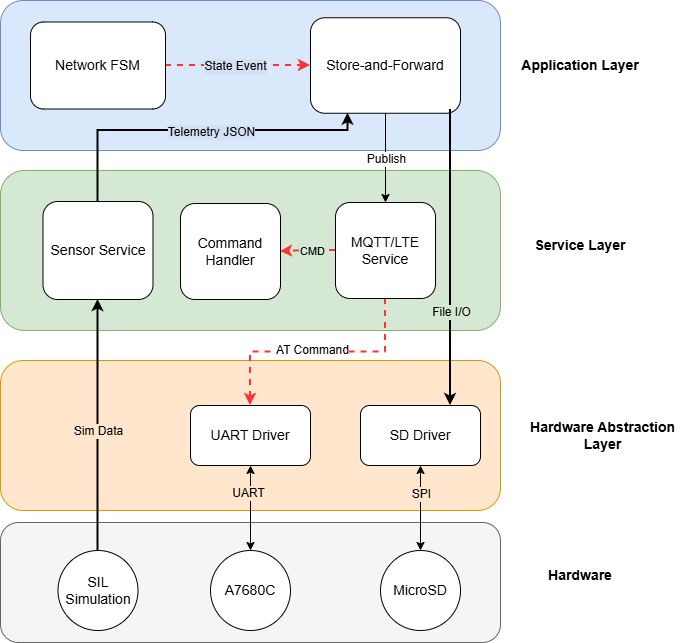

The diagram above was exported from draw.io. Its source (the exported page's mxGraphModel, read from the mxfile embedded in the PNG):
<mxGraphModel dx="1202" dy="1491" grid="1" gridSize="10" guides="1" tooltips="1" connect="1" arrows="1" fold="1" page="1" pageScale="1" pageWidth="1169" pageHeight="827" math="0" shadow="0">
  <root>
    <mxCell id="0" />
    <mxCell id="1" parent="0" />
    <mxCell id="afYx62sahUm4X91hL7ZV-1" parent="1" style="rounded=1;whiteSpace=wrap;html=1;fillColor=#f5f5f5;strokeColor=#666666;fontColor=#333333;" value="" vertex="1">
      <mxGeometry height="120" width="500" x="260" y="402" as="geometry" />
    </mxCell>
    <mxCell id="afYx62sahUm4X91hL7ZV-5" parent="1" style="text;html=1;whiteSpace=wrap;strokeColor=none;fillColor=none;align=center;verticalAlign=middle;rounded=0;fontStyle=1;fontSize=14;" value="Hardware" vertex="1">
      <mxGeometry height="30" width="60" x="810" y="440" as="geometry" />
    </mxCell>
    <mxCell id="9yxGWWZG9ihoOhTxG-NL-3" parent="1" style="ellipse;whiteSpace=wrap;html=1;aspect=fixed;fontSize=14;" value="A7680C" vertex="1">
      <mxGeometry height="80" width="80" x="470" y="430" as="geometry" />
    </mxCell>
    <mxCell id="9yxGWWZG9ihoOhTxG-NL-4" parent="1" style="ellipse;whiteSpace=wrap;html=1;aspect=fixed;fontSize=14;" value="MicroSD" vertex="1">
      <mxGeometry height="80" width="80" x="640" y="430" as="geometry" />
    </mxCell>
    <mxCell id="yis__z1J5jo2UOy4FiZR-1" parent="1" style="rounded=1;whiteSpace=wrap;html=1;fillColor=#ffe6cc;strokeColor=#d79b00;" value="" vertex="1">
      <mxGeometry height="150" width="500" x="260" y="240" as="geometry" />
    </mxCell>
    <mxCell id="yis__z1J5jo2UOy4FiZR-2" parent="1" style="rounded=1;whiteSpace=wrap;html=1;fillColor=#d5e8d4;strokeColor=#82b366;" value="" vertex="1">
      <mxGeometry height="160" width="500" x="260" y="50" as="geometry" />
    </mxCell>
    <mxCell id="yis__z1J5jo2UOy4FiZR-3" parent="1" style="rounded=1;whiteSpace=wrap;html=1;fillColor=#dae8fc;strokeColor=#6c8ebf;" value="" vertex="1">
      <mxGeometry height="150" width="500" x="260" y="-120" as="geometry" />
    </mxCell>
    <mxCell id="yis__z1J5jo2UOy4FiZR-4" parent="1" style="text;html=1;whiteSpace=wrap;strokeColor=none;fillColor=none;align=center;verticalAlign=middle;rounded=0;fontStyle=1;fontSize=14;" value="Application Layer" vertex="1">
      <mxGeometry height="30" width="120" x="780" y="-70" as="geometry" />
    </mxCell>
    <mxCell id="yis__z1J5jo2UOy4FiZR-6" parent="1" style="text;html=1;whiteSpace=wrap;strokeColor=none;fillColor=none;align=center;verticalAlign=middle;rounded=0;fontStyle=1;fontSize=14;" value="Service Layer" vertex="1">
      <mxGeometry height="30" width="100" x="790" y="110" as="geometry" />
    </mxCell>
    <mxCell id="yis__z1J5jo2UOy4FiZR-7" parent="1" style="text;html=1;whiteSpace=wrap;strokeColor=none;fillColor=none;align=center;verticalAlign=middle;rounded=0;fontStyle=1;fontSize=14;" value="Hardware Abstraction Layer" vertex="1">
      <mxGeometry height="30" width="185" x="770" y="300" as="geometry" />
    </mxCell>
    <mxCell id="imNQY4AtytM-kgBFd-9o-1" edge="1" parent="1" source="K53FJLnwQ_46jKsf4SYN-3" style="edgeStyle=orthogonalEdgeStyle;rounded=0;orthogonalLoop=1;jettySize=auto;html=1;entryX=0.5;entryY=0;entryDx=0;entryDy=0;endArrow=classic;endFill=1;startArrow=classic;startFill=1;" target="9yxGWWZG9ihoOhTxG-NL-3">
      <mxGeometry relative="1" as="geometry" />
    </mxCell>
    <mxCell id="imNQY4AtytM-kgBFd-9o-27" connectable="0" parent="imNQY4AtytM-kgBFd-9o-1" style="edgeLabel;html=1;align=center;verticalAlign=middle;resizable=0;points=[];fontSize=12;labelBackgroundColor=light-dark(#FFE6CC,#2A2A2A8D);" value="UART" vertex="1">
      <mxGeometry relative="1" x="-0.3633" y="-3" as="geometry">
        <mxPoint as="offset" />
      </mxGeometry>
    </mxCell>
    <mxCell id="K53FJLnwQ_46jKsf4SYN-3" parent="1" style="rounded=1;whiteSpace=wrap;html=1;fontSize=14;" value="UART Driver" vertex="1">
      <mxGeometry height="60" width="120" x="450" y="285" as="geometry" />
    </mxCell>
    <mxCell id="imNQY4AtytM-kgBFd-9o-12" edge="1" parent="1" source="K53FJLnwQ_46jKsf4SYN-13" style="edgeStyle=orthogonalEdgeStyle;rounded=0;orthogonalLoop=1;jettySize=auto;html=1;exitX=0.5;exitY=1;exitDx=0;exitDy=0;entryX=0.5;entryY=0;entryDx=0;entryDy=0;dashed=1;strokeColor=#FF3333;strokeWidth=2;" target="K53FJLnwQ_46jKsf4SYN-3">
      <mxGeometry relative="1" as="geometry" />
    </mxCell>
    <mxCell id="imNQY4AtytM-kgBFd-9o-24" connectable="0" parent="imNQY4AtytM-kgBFd-9o-12" style="edgeLabel;html=1;align=center;verticalAlign=middle;resizable=0;points=[];fontSize=12;" value="AT Command" vertex="1">
      <mxGeometry relative="1" x="0.0445" y="-2" as="geometry">
        <mxPoint x="-1" as="offset" />
      </mxGeometry>
    </mxCell>
    <mxCell id="imNQY4AtytM-kgBFd-9o-14" edge="1" parent="1" source="K53FJLnwQ_46jKsf4SYN-13" style="edgeStyle=orthogonalEdgeStyle;rounded=0;orthogonalLoop=1;jettySize=auto;html=1;exitX=0;exitY=0.5;exitDx=0;exitDy=0;entryX=1;entryY=0.5;entryDx=0;entryDy=0;dashed=1;strokeWidth=2;strokeColor=#FF3333;" target="imNQY4AtytM-kgBFd-9o-10">
      <mxGeometry relative="1" as="geometry" />
    </mxCell>
    <mxCell id="gZbf_LqxXPwu_KpwXKO1-7" connectable="0" parent="imNQY4AtytM-kgBFd-9o-14" style="edgeLabel;html=1;align=center;verticalAlign=middle;resizable=0;points=[];labelBackgroundColor=light-dark(#D5E8D4,#121212);" value="CMD" vertex="1">
      <mxGeometry relative="1" x="-0.1483" as="geometry">
        <mxPoint as="offset" />
      </mxGeometry>
    </mxCell>
    <mxCell id="K53FJLnwQ_46jKsf4SYN-13" parent="1" style="rounded=1;whiteSpace=wrap;html=1;fontSize=14;" value="MQTT/LTE Service" vertex="1">
      <mxGeometry height="96" width="100" x="595" y="82" as="geometry" />
    </mxCell>
    <mxCell id="gZbf_LqxXPwu_KpwXKO1-2" edge="1" parent="1" source="d2ZYV9tW5W3OfTJym-Is-5" style="edgeStyle=orthogonalEdgeStyle;rounded=0;orthogonalLoop=1;jettySize=auto;html=1;exitX=1;exitY=0.5;exitDx=0;exitDy=0;strokeWidth=2;dashed=1;strokeColor=#FF3333;" target="zZKvSKNdeIpG5LTjZL2F-3">
      <mxGeometry relative="1" as="geometry" />
    </mxCell>
    <mxCell id="gZbf_LqxXPwu_KpwXKO1-3" connectable="0" parent="gZbf_LqxXPwu_KpwXKO1-2" style="edgeLabel;html=1;align=center;verticalAlign=middle;resizable=0;points=[];fontSize=12;labelBackgroundColor=light-dark(#D4E1F5,#121212);" value="State Event" vertex="1">
      <mxGeometry relative="1" x="-0.0385" as="geometry">
        <mxPoint as="offset" />
      </mxGeometry>
    </mxCell>
    <mxCell id="d2ZYV9tW5W3OfTJym-Is-5" parent="1" style="rounded=1;whiteSpace=wrap;html=1;fontSize=14;" value="Network FSM" vertex="1">
      <mxGeometry height="87" width="135" x="290" y="-98.5" as="geometry" />
    </mxCell>
    <mxCell id="imNQY4AtytM-kgBFd-9o-13" edge="1" parent="1" source="zZKvSKNdeIpG5LTjZL2F-3" style="edgeStyle=orthogonalEdgeStyle;rounded=0;orthogonalLoop=1;jettySize=auto;html=1;exitX=0.5;exitY=1;exitDx=0;exitDy=0;entryX=0.5;entryY=0;entryDx=0;entryDy=0;" target="K53FJLnwQ_46jKsf4SYN-13">
      <mxGeometry relative="1" as="geometry" />
    </mxCell>
    <mxCell id="imNQY4AtytM-kgBFd-9o-20" connectable="0" parent="imNQY4AtytM-kgBFd-9o-13" style="edgeLabel;html=1;align=center;verticalAlign=middle;resizable=0;points=[];fontSize=12;" value="Publish" vertex="1">
      <mxGeometry relative="1" x="0.0391" as="geometry">
        <mxPoint as="offset" />
      </mxGeometry>
    </mxCell>
    <mxCell id="zZKvSKNdeIpG5LTjZL2F-3" parent="1" style="rounded=1;whiteSpace=wrap;html=1;fontSize=14;" value="Store-and-Forward" vertex="1">
      <mxGeometry height="95.5" width="150" x="570" y="-102.75" as="geometry" />
    </mxCell>
    <mxCell id="imNQY4AtytM-kgBFd-9o-7" edge="1" parent="1" source="jVTvwKouNTBA4aHnD76G-1" style="edgeStyle=orthogonalEdgeStyle;rounded=0;orthogonalLoop=1;jettySize=auto;html=1;startArrow=classic;startFill=1;" target="9yxGWWZG9ihoOhTxG-NL-4">
      <mxGeometry relative="1" as="geometry" />
    </mxCell>
    <mxCell id="imNQY4AtytM-kgBFd-9o-28" connectable="0" parent="imNQY4AtytM-kgBFd-9o-7" style="edgeLabel;html=1;align=center;verticalAlign=middle;resizable=0;points=[];fontSize=12;labelBackgroundColor=light-dark(#FFE6CC,#2A2A2A8D);" value="SPI" vertex="1">
      <mxGeometry relative="1" x="-0.3356" as="geometry">
        <mxPoint as="offset" />
      </mxGeometry>
    </mxCell>
    <mxCell id="jVTvwKouNTBA4aHnD76G-1" parent="1" style="rounded=1;whiteSpace=wrap;html=1;fontSize=14;" value="&lt;div style=&quot;text-align: start;&quot;&gt;SD Driver&lt;/div&gt;" vertex="1">
      <mxGeometry height="60" width="120" x="620" y="285" as="geometry" />
    </mxCell>
    <mxCell id="jVTvwKouNTBA4aHnD76G-3" parent="1" style="ellipse;whiteSpace=wrap;html=1;aspect=fixed;fontSize=14;" value="SIL&lt;br&gt;Simulation" vertex="1">
      <mxGeometry height="80" width="80" x="317.5" y="430" as="geometry" />
    </mxCell>
    <mxCell id="jVTvwKouNTBA4aHnD76G-5" edge="1" parent="1" source="jVTvwKouNTBA4aHnD76G-4" style="edgeStyle=orthogonalEdgeStyle;rounded=0;orthogonalLoop=1;jettySize=auto;html=1;entryX=0.5;entryY=0;entryDx=0;entryDy=0;strokeWidth=2;startArrow=classic;startFill=1;endArrow=none;endFill=0;" target="jVTvwKouNTBA4aHnD76G-3">
      <mxGeometry relative="1" as="geometry" />
    </mxCell>
    <mxCell id="imNQY4AtytM-kgBFd-9o-26" connectable="0" parent="jVTvwKouNTBA4aHnD76G-5" style="edgeLabel;html=1;align=center;verticalAlign=middle;resizable=0;points=[];fontSize=12;labelBackgroundColor=light-dark(#FFE6CC,#2A2A2A8D);fillColor=#FFE6CC;" value="Sim Data" vertex="1">
      <mxGeometry relative="1" x="-0.2491" y="-1" as="geometry">
        <mxPoint x="1" y="37" as="offset" />
      </mxGeometry>
    </mxCell>
    <mxCell id="imNQY4AtytM-kgBFd-9o-18" edge="1" parent="1" source="jVTvwKouNTBA4aHnD76G-4" style="edgeStyle=orthogonalEdgeStyle;rounded=0;orthogonalLoop=1;jettySize=auto;html=1;exitX=0.5;exitY=0;exitDx=0;exitDy=0;entryX=0.25;entryY=1;entryDx=0;entryDy=0;strokeWidth=2;" target="zZKvSKNdeIpG5LTjZL2F-3">
      <mxGeometry relative="1" as="geometry">
        <Array as="points">
          <mxPoint x="358" y="10" />
          <mxPoint x="608" y="10" />
        </Array>
      </mxGeometry>
    </mxCell>
    <mxCell id="imNQY4AtytM-kgBFd-9o-19" connectable="0" parent="imNQY4AtytM-kgBFd-9o-18" style="edgeLabel;html=1;align=center;verticalAlign=middle;resizable=0;points=[];fontSize=12;labelBackgroundColor=light-dark(#D4E1F5,#121212);" value="Telemetry JSON" vertex="1">
      <mxGeometry relative="1" x="-0.1103" y="-1" as="geometry">
        <mxPoint x="33" as="offset" />
      </mxGeometry>
    </mxCell>
    <mxCell id="jVTvwKouNTBA4aHnD76G-4" parent="1" style="rounded=1;whiteSpace=wrap;html=1;fontSize=14;" value="Sensor Service" vertex="1">
      <mxGeometry height="98" width="110" x="302.5" y="81" as="geometry" />
    </mxCell>
    <mxCell id="imNQY4AtytM-kgBFd-9o-10" parent="1" style="rounded=1;whiteSpace=wrap;html=1;fontSize=14;" value="Command&lt;br&gt;Handler" vertex="1">
      <mxGeometry height="96" width="100" x="440" y="83" as="geometry" />
    </mxCell>
    <mxCell id="imNQY4AtytM-kgBFd-9o-17" edge="1" parent="1" source="zZKvSKNdeIpG5LTjZL2F-3" style="endArrow=classic;html=1;rounded=0;entryX=0.75;entryY=0;entryDx=0;entryDy=0;exitX=0.933;exitY=0.961;exitDx=0;exitDy=0;exitPerimeter=0;strokeWidth=2;" target="jVTvwKouNTBA4aHnD76G-1" value="">
      <mxGeometry height="50" relative="1" width="50" as="geometry">
        <Array as="points">
          <mxPoint x="710" y="30" />
        </Array>
        <mxPoint x="710" y="-6" as="sourcePoint" />
        <mxPoint x="590" y="170" as="targetPoint" />
      </mxGeometry>
    </mxCell>
    <mxCell id="imNQY4AtytM-kgBFd-9o-25" connectable="0" parent="imNQY4AtytM-kgBFd-9o-17" style="edgeLabel;html=1;align=center;verticalAlign=middle;resizable=0;points=[];fontSize=12;labelBackgroundColor=light-dark(#D5E8D4,#121212);" value="File I/O" vertex="1">
      <mxGeometry relative="1" x="0.364" as="geometry">
        <mxPoint as="offset" />
      </mxGeometry>
    </mxCell>
  </root>
</mxGraphModel>